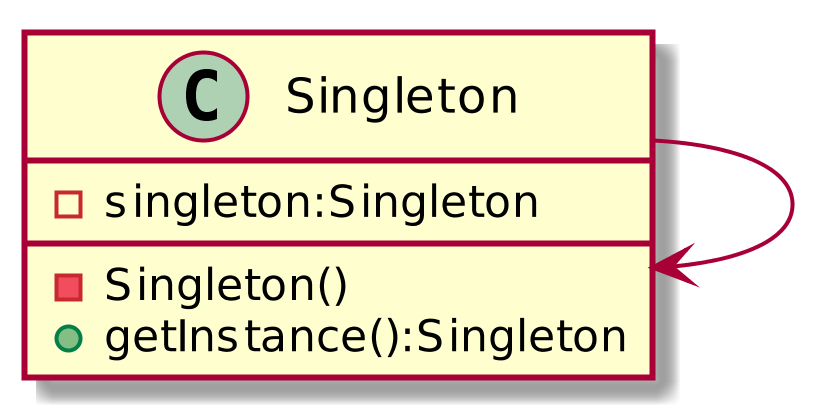

The diagram above was rendered by PlantUML. Its source (embedded in the PNG):
@startuml
scale 600 height

Singleton --> Singleton

class Singleton {
-singleton:Singleton
-Singleton()
+getInstance():Singleton
}

@enduml